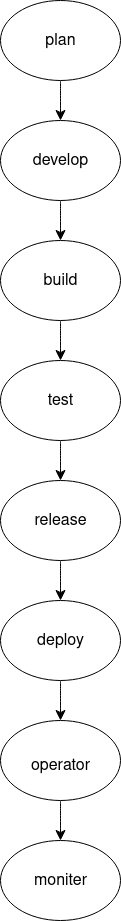

The diagram above was exported from draw.io. Its source (the exported page's mxGraphModel, read from the mxfile embedded in the PNG):
<mxGraphModel dx="759" dy="527" grid="1" gridSize="10" guides="1" tooltips="1" connect="1" arrows="1" fold="1" page="1" pageScale="1" pageWidth="850" pageHeight="1100" math="0" shadow="0">
  <root>
    <mxCell id="0" />
    <mxCell id="1" parent="0" />
    <mxCell id="_2a7szDPRHSIc0CL4PRB-4" style="edgeStyle=none;curved=1;rounded=0;orthogonalLoop=1;jettySize=auto;html=1;fontSize=12;startSize=8;endSize=8;" edge="1" parent="1">
      <mxGeometry relative="1" as="geometry">
        <mxPoint x="500" y="120" as="targetPoint" />
        <mxPoint x="500" y="120" as="sourcePoint" />
      </mxGeometry>
    </mxCell>
    <mxCell id="_2a7szDPRHSIc0CL4PRB-8" value="" style="edgeStyle=none;curved=1;rounded=0;orthogonalLoop=1;jettySize=auto;html=1;fontSize=12;startSize=8;endSize=8;" edge="1" parent="1" source="_2a7szDPRHSIc0CL4PRB-6" target="_2a7szDPRHSIc0CL4PRB-7">
      <mxGeometry relative="1" as="geometry" />
    </mxCell>
    <mxCell id="_2a7szDPRHSIc0CL4PRB-6" value="" style="ellipse;whiteSpace=wrap;html=1;" vertex="1" parent="1">
      <mxGeometry x="400" y="40" width="120" height="80" as="geometry" />
    </mxCell>
    <mxCell id="_2a7szDPRHSIc0CL4PRB-9" style="edgeStyle=none;curved=1;rounded=0;orthogonalLoop=1;jettySize=auto;html=1;fontSize=12;startSize=8;endSize=8;" edge="1" parent="1" source="_2a7szDPRHSIc0CL4PRB-7">
      <mxGeometry relative="1" as="geometry">
        <mxPoint x="460" y="240" as="targetPoint" />
      </mxGeometry>
    </mxCell>
    <mxCell id="_2a7szDPRHSIc0CL4PRB-11" value="" style="edgeStyle=none;curved=1;rounded=0;orthogonalLoop=1;jettySize=auto;html=1;fontSize=12;startSize=8;endSize=8;" edge="1" parent="1" source="_2a7szDPRHSIc0CL4PRB-7" target="_2a7szDPRHSIc0CL4PRB-10">
      <mxGeometry relative="1" as="geometry" />
    </mxCell>
    <mxCell id="_2a7szDPRHSIc0CL4PRB-7" value="" style="ellipse;whiteSpace=wrap;html=1;" vertex="1" parent="1">
      <mxGeometry x="400" y="160" width="120" height="80" as="geometry" />
    </mxCell>
    <mxCell id="_2a7szDPRHSIc0CL4PRB-13" value="" style="edgeStyle=none;curved=1;rounded=0;orthogonalLoop=1;jettySize=auto;html=1;fontSize=12;startSize=8;endSize=8;" edge="1" parent="1" source="_2a7szDPRHSIc0CL4PRB-10" target="_2a7szDPRHSIc0CL4PRB-12">
      <mxGeometry relative="1" as="geometry" />
    </mxCell>
    <mxCell id="_2a7szDPRHSIc0CL4PRB-10" value="" style="ellipse;whiteSpace=wrap;html=1;" vertex="1" parent="1">
      <mxGeometry x="400" y="280" width="120" height="80" as="geometry" />
    </mxCell>
    <mxCell id="_2a7szDPRHSIc0CL4PRB-15" value="" style="edgeStyle=none;curved=1;rounded=0;orthogonalLoop=1;jettySize=auto;html=1;fontSize=12;startSize=8;endSize=8;" edge="1" parent="1" source="_2a7szDPRHSIc0CL4PRB-12" target="_2a7szDPRHSIc0CL4PRB-14">
      <mxGeometry relative="1" as="geometry" />
    </mxCell>
    <mxCell id="_2a7szDPRHSIc0CL4PRB-12" value="" style="ellipse;whiteSpace=wrap;html=1;" vertex="1" parent="1">
      <mxGeometry x="400" y="400" width="120" height="80" as="geometry" />
    </mxCell>
    <mxCell id="_2a7szDPRHSIc0CL4PRB-17" value="" style="edgeStyle=none;curved=1;rounded=0;orthogonalLoop=1;jettySize=auto;html=1;fontSize=12;startSize=8;endSize=8;" edge="1" parent="1" source="_2a7szDPRHSIc0CL4PRB-14" target="_2a7szDPRHSIc0CL4PRB-16">
      <mxGeometry relative="1" as="geometry" />
    </mxCell>
    <mxCell id="_2a7szDPRHSIc0CL4PRB-14" value="" style="ellipse;whiteSpace=wrap;html=1;" vertex="1" parent="1">
      <mxGeometry x="400" y="520" width="120" height="80" as="geometry" />
    </mxCell>
    <mxCell id="_2a7szDPRHSIc0CL4PRB-19" value="" style="edgeStyle=none;curved=1;rounded=0;orthogonalLoop=1;jettySize=auto;html=1;fontSize=12;startSize=8;endSize=8;" edge="1" parent="1" source="_2a7szDPRHSIc0CL4PRB-16" target="_2a7szDPRHSIc0CL4PRB-18">
      <mxGeometry relative="1" as="geometry" />
    </mxCell>
    <mxCell id="_2a7szDPRHSIc0CL4PRB-16" value="" style="ellipse;whiteSpace=wrap;html=1;" vertex="1" parent="1">
      <mxGeometry x="400" y="640" width="120" height="80" as="geometry" />
    </mxCell>
    <mxCell id="_2a7szDPRHSIc0CL4PRB-21" value="" style="edgeStyle=none;curved=1;rounded=0;orthogonalLoop=1;jettySize=auto;html=1;fontSize=12;startSize=8;endSize=8;" edge="1" parent="1" source="_2a7szDPRHSIc0CL4PRB-18" target="_2a7szDPRHSIc0CL4PRB-20">
      <mxGeometry relative="1" as="geometry" />
    </mxCell>
    <mxCell id="_2a7szDPRHSIc0CL4PRB-18" value="" style="ellipse;whiteSpace=wrap;html=1;" vertex="1" parent="1">
      <mxGeometry x="400" y="760" width="120" height="80" as="geometry" />
    </mxCell>
    <mxCell id="_2a7szDPRHSIc0CL4PRB-20" value="" style="ellipse;whiteSpace=wrap;html=1;" vertex="1" parent="1">
      <mxGeometry x="400" y="880" width="120" height="80" as="geometry" />
    </mxCell>
    <mxCell id="_2a7szDPRHSIc0CL4PRB-22" value="plan" style="text;strokeColor=none;fillColor=none;html=1;align=center;verticalAlign=middle;whiteSpace=wrap;rounded=0;fontSize=16;" vertex="1" parent="1">
      <mxGeometry x="430" y="65" width="60" height="30" as="geometry" />
    </mxCell>
    <mxCell id="_2a7szDPRHSIc0CL4PRB-23" value="develop" style="text;strokeColor=none;fillColor=none;html=1;align=center;verticalAlign=middle;whiteSpace=wrap;rounded=0;fontSize=16;" vertex="1" parent="1">
      <mxGeometry x="430" y="185" width="60" height="30" as="geometry" />
    </mxCell>
    <mxCell id="_2a7szDPRHSIc0CL4PRB-24" value="build" style="text;strokeColor=none;fillColor=none;html=1;align=center;verticalAlign=middle;whiteSpace=wrap;rounded=0;fontSize=16;" vertex="1" parent="1">
      <mxGeometry x="430" y="305" width="60" height="30" as="geometry" />
    </mxCell>
    <mxCell id="_2a7szDPRHSIc0CL4PRB-25" value="test" style="text;strokeColor=none;fillColor=none;html=1;align=center;verticalAlign=middle;whiteSpace=wrap;rounded=0;fontSize=16;" vertex="1" parent="1">
      <mxGeometry x="430" y="425" width="60" height="30" as="geometry" />
    </mxCell>
    <mxCell id="_2a7szDPRHSIc0CL4PRB-28" value="release" style="text;strokeColor=none;fillColor=none;html=1;align=center;verticalAlign=middle;whiteSpace=wrap;rounded=0;fontSize=16;" vertex="1" parent="1">
      <mxGeometry x="430" y="545" width="60" height="30" as="geometry" />
    </mxCell>
    <mxCell id="_2a7szDPRHSIc0CL4PRB-30" value="deploy" style="text;strokeColor=none;fillColor=none;html=1;align=center;verticalAlign=middle;whiteSpace=wrap;rounded=0;fontSize=16;" vertex="1" parent="1">
      <mxGeometry x="430" y="665" width="60" height="30" as="geometry" />
    </mxCell>
    <mxCell id="_2a7szDPRHSIc0CL4PRB-32" value="operator" style="text;strokeColor=none;fillColor=none;html=1;align=center;verticalAlign=middle;whiteSpace=wrap;rounded=0;fontSize=16;" vertex="1" parent="1">
      <mxGeometry x="430" y="790" width="60" height="30" as="geometry" />
    </mxCell>
    <mxCell id="_2a7szDPRHSIc0CL4PRB-33" value="moniter" style="text;strokeColor=none;fillColor=none;html=1;align=center;verticalAlign=middle;whiteSpace=wrap;rounded=0;fontSize=16;" vertex="1" parent="1">
      <mxGeometry x="430" y="905" width="60" height="30" as="geometry" />
    </mxCell>
  </root>
</mxGraphModel>